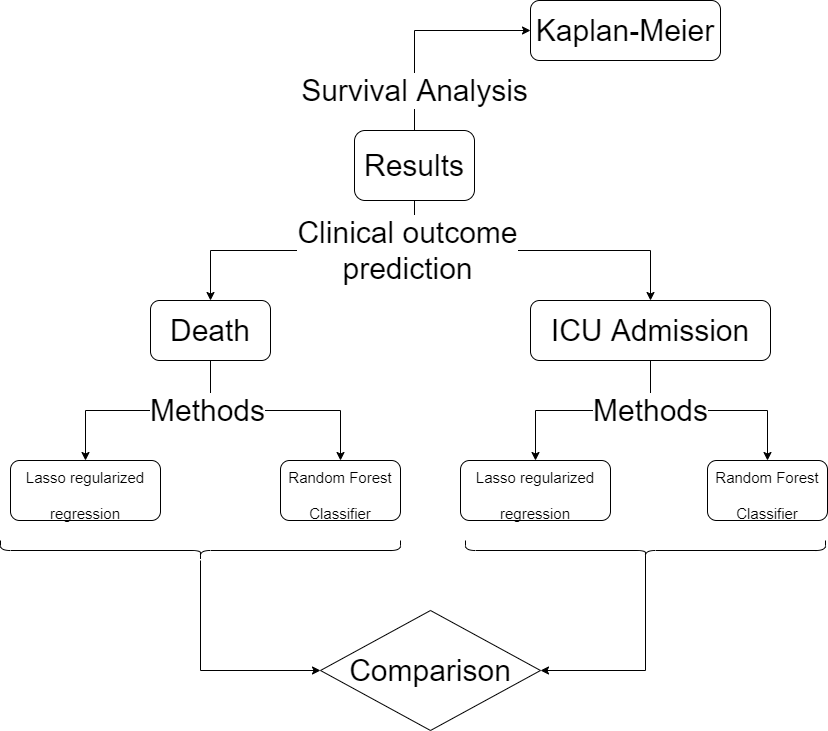

The diagram above was exported from draw.io. Its source (the exported page's mxGraphModel, read from the mxfile embedded in the PNG):
<mxGraphModel dx="936" dy="588" grid="1" gridSize="10" guides="1" tooltips="1" connect="1" arrows="1" fold="1" page="1" pageScale="1" pageWidth="827" pageHeight="1169" math="0" shadow="0">
  <root>
    <mxCell id="WIyWlLk6GJQsqaUBKTNV-0" />
    <mxCell id="WIyWlLk6GJQsqaUBKTNV-1" parent="WIyWlLk6GJQsqaUBKTNV-0" />
    <mxCell id="Yp8Aqj9TB_c06fQZK6sG-4" style="edgeStyle=orthogonalEdgeStyle;rounded=0;orthogonalLoop=1;jettySize=auto;html=1;fontSize=30;exitX=0.5;exitY=1;exitDx=0;exitDy=0;" edge="1" parent="WIyWlLk6GJQsqaUBKTNV-1" source="Yp8Aqj9TB_c06fQZK6sG-1" target="Yp8Aqj9TB_c06fQZK6sG-3">
      <mxGeometry relative="1" as="geometry" />
    </mxCell>
    <mxCell id="Yp8Aqj9TB_c06fQZK6sG-5" value="Clinical outcome&lt;br&gt;prediction" style="edgeStyle=orthogonalEdgeStyle;rounded=0;orthogonalLoop=1;jettySize=auto;html=1;fontSize=30;exitX=0.5;exitY=1;exitDx=0;exitDy=0;" edge="1" parent="WIyWlLk6GJQsqaUBKTNV-1" source="Yp8Aqj9TB_c06fQZK6sG-1" target="Yp8Aqj9TB_c06fQZK6sG-2">
      <mxGeometry x="-0.6226" relative="1" as="geometry">
        <mxPoint as="offset" />
      </mxGeometry>
    </mxCell>
    <mxCell id="Yp8Aqj9TB_c06fQZK6sG-18" value="Survival Analysis" style="edgeStyle=orthogonalEdgeStyle;rounded=0;orthogonalLoop=1;jettySize=auto;html=1;entryX=0;entryY=0.5;entryDx=0;entryDy=0;fontSize=30;" edge="1" parent="WIyWlLk6GJQsqaUBKTNV-1" source="Yp8Aqj9TB_c06fQZK6sG-1" target="Yp8Aqj9TB_c06fQZK6sG-17">
      <mxGeometry x="-0.6296" relative="1" as="geometry">
        <Array as="points">
          <mxPoint x="414" y="290" />
        </Array>
        <mxPoint as="offset" />
      </mxGeometry>
    </mxCell>
    <mxCell id="Yp8Aqj9TB_c06fQZK6sG-1" value="&lt;font style=&quot;font-size: 30px&quot;&gt;Results&lt;/font&gt;" style="rounded=1;whiteSpace=wrap;html=1;fontSize=30;" vertex="1" parent="WIyWlLk6GJQsqaUBKTNV-1">
      <mxGeometry x="354" y="390" width="120" height="70" as="geometry" />
    </mxCell>
    <mxCell id="Yp8Aqj9TB_c06fQZK6sG-10" style="edgeStyle=orthogonalEdgeStyle;rounded=0;orthogonalLoop=1;jettySize=auto;html=1;entryX=0.5;entryY=0;entryDx=0;entryDy=0;fontSize=30;exitX=0.5;exitY=1;exitDx=0;exitDy=0;" edge="1" parent="WIyWlLk6GJQsqaUBKTNV-1" source="Yp8Aqj9TB_c06fQZK6sG-2" target="Yp8Aqj9TB_c06fQZK6sG-7">
      <mxGeometry relative="1" as="geometry" />
    </mxCell>
    <mxCell id="Yp8Aqj9TB_c06fQZK6sG-11" value="Methods" style="edgeStyle=orthogonalEdgeStyle;rounded=0;orthogonalLoop=1;jettySize=auto;html=1;exitX=0.5;exitY=1;exitDx=0;exitDy=0;fontSize=30;" edge="1" parent="WIyWlLk6GJQsqaUBKTNV-1" source="Yp8Aqj9TB_c06fQZK6sG-2" target="Yp8Aqj9TB_c06fQZK6sG-6">
      <mxGeometry x="-0.5294" relative="1" as="geometry">
        <mxPoint as="offset" />
      </mxGeometry>
    </mxCell>
    <mxCell id="Yp8Aqj9TB_c06fQZK6sG-2" value="Death" style="rounded=1;whiteSpace=wrap;html=1;fontSize=30;" vertex="1" parent="WIyWlLk6GJQsqaUBKTNV-1">
      <mxGeometry x="150" y="560" width="120" height="60" as="geometry" />
    </mxCell>
    <mxCell id="Yp8Aqj9TB_c06fQZK6sG-15" style="edgeStyle=orthogonalEdgeStyle;rounded=0;orthogonalLoop=1;jettySize=auto;html=1;entryX=0.5;entryY=0;entryDx=0;entryDy=0;fontSize=30;" edge="1" parent="WIyWlLk6GJQsqaUBKTNV-1" source="Yp8Aqj9TB_c06fQZK6sG-3" target="Yp8Aqj9TB_c06fQZK6sG-13">
      <mxGeometry relative="1" as="geometry" />
    </mxCell>
    <mxCell id="Yp8Aqj9TB_c06fQZK6sG-16" value="Methods" style="edgeStyle=orthogonalEdgeStyle;rounded=0;orthogonalLoop=1;jettySize=auto;html=1;exitX=0.5;exitY=1;exitDx=0;exitDy=0;entryX=0.5;entryY=0;entryDx=0;entryDy=0;fontSize=30;" edge="1" parent="WIyWlLk6GJQsqaUBKTNV-1" source="Yp8Aqj9TB_c06fQZK6sG-3" target="Yp8Aqj9TB_c06fQZK6sG-12">
      <mxGeometry x="-0.5349" relative="1" as="geometry">
        <mxPoint as="offset" />
      </mxGeometry>
    </mxCell>
    <mxCell id="Yp8Aqj9TB_c06fQZK6sG-3" value="ICU Admission" style="rounded=1;whiteSpace=wrap;html=1;fontSize=30;" vertex="1" parent="WIyWlLk6GJQsqaUBKTNV-1">
      <mxGeometry x="530" y="560" width="240" height="60" as="geometry" />
    </mxCell>
    <mxCell id="Yp8Aqj9TB_c06fQZK6sG-6" value="&lt;font style=&quot;font-size: 15px ; line-height: 50%&quot;&gt;Lasso regularized regression&lt;/font&gt;" style="rounded=1;whiteSpace=wrap;html=1;fontSize=30;align=center;" vertex="1" parent="WIyWlLk6GJQsqaUBKTNV-1">
      <mxGeometry x="10" y="720" width="150" height="60" as="geometry" />
    </mxCell>
    <mxCell id="Yp8Aqj9TB_c06fQZK6sG-7" value="&lt;font style=&quot;font-size: 15px&quot;&gt;Random Forest Classifier&lt;/font&gt;" style="rounded=1;whiteSpace=wrap;html=1;fontSize=30;" vertex="1" parent="WIyWlLk6GJQsqaUBKTNV-1">
      <mxGeometry x="280" y="720" width="120" height="60" as="geometry" />
    </mxCell>
    <mxCell id="Yp8Aqj9TB_c06fQZK6sG-12" value="&lt;font style=&quot;font-size: 15px ; line-height: 50%&quot;&gt;Lasso regularized regression&lt;/font&gt;" style="rounded=1;whiteSpace=wrap;html=1;fontSize=30;align=center;" vertex="1" parent="WIyWlLk6GJQsqaUBKTNV-1">
      <mxGeometry x="460" y="720" width="150" height="60" as="geometry" />
    </mxCell>
    <mxCell id="Yp8Aqj9TB_c06fQZK6sG-13" value="&lt;font style=&quot;font-size: 15px&quot;&gt;Random Forest Classifier&lt;/font&gt;" style="rounded=1;whiteSpace=wrap;html=1;fontSize=30;" vertex="1" parent="WIyWlLk6GJQsqaUBKTNV-1">
      <mxGeometry x="707" y="720" width="120" height="60" as="geometry" />
    </mxCell>
    <mxCell id="Yp8Aqj9TB_c06fQZK6sG-17" value="Kaplan-Meier" style="rounded=1;whiteSpace=wrap;html=1;fontSize=30;" vertex="1" parent="WIyWlLk6GJQsqaUBKTNV-1">
      <mxGeometry x="530" y="260" width="190" height="60" as="geometry" />
    </mxCell>
    <mxCell id="Yp8Aqj9TB_c06fQZK6sG-22" style="edgeStyle=orthogonalEdgeStyle;rounded=0;orthogonalLoop=1;jettySize=auto;html=1;entryX=0;entryY=0.5;entryDx=0;entryDy=0;fontSize=30;" edge="1" parent="WIyWlLk6GJQsqaUBKTNV-1" source="Yp8Aqj9TB_c06fQZK6sG-19" target="Yp8Aqj9TB_c06fQZK6sG-21">
      <mxGeometry relative="1" as="geometry" />
    </mxCell>
    <mxCell id="Yp8Aqj9TB_c06fQZK6sG-19" value="" style="shape=curlyBracket;whiteSpace=wrap;html=1;rounded=1;flipH=1;fontSize=30;rotation=90;" vertex="1" parent="WIyWlLk6GJQsqaUBKTNV-1">
      <mxGeometry x="190" y="610" width="20" height="400" as="geometry" />
    </mxCell>
    <mxCell id="Yp8Aqj9TB_c06fQZK6sG-23" style="edgeStyle=orthogonalEdgeStyle;rounded=0;orthogonalLoop=1;jettySize=auto;html=1;exitX=0.1;exitY=0.5;exitDx=0;exitDy=0;exitPerimeter=0;entryX=1;entryY=0.5;entryDx=0;entryDy=0;fontSize=30;" edge="1" parent="WIyWlLk6GJQsqaUBKTNV-1" source="Yp8Aqj9TB_c06fQZK6sG-20" target="Yp8Aqj9TB_c06fQZK6sG-21">
      <mxGeometry relative="1" as="geometry" />
    </mxCell>
    <mxCell id="Yp8Aqj9TB_c06fQZK6sG-20" value="" style="shape=curlyBracket;whiteSpace=wrap;html=1;rounded=1;flipH=1;fontSize=30;rotation=90;" vertex="1" parent="WIyWlLk6GJQsqaUBKTNV-1">
      <mxGeometry x="635" y="630" width="20" height="360" as="geometry" />
    </mxCell>
    <mxCell id="Yp8Aqj9TB_c06fQZK6sG-21" value="Comparison" style="rhombus;whiteSpace=wrap;html=1;fontSize=30;" vertex="1" parent="WIyWlLk6GJQsqaUBKTNV-1">
      <mxGeometry x="320" y="870" width="220" height="120" as="geometry" />
    </mxCell>
  </root>
</mxGraphModel>